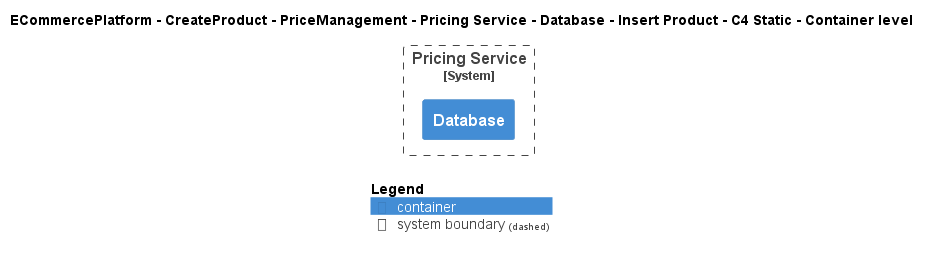

The diagram above was rendered by PlantUML. Its source (embedded in the PNG):
@startuml
!include ..\..\..\..\..\..\..\..\..\.c4s\C4_Container.puml

AddElementTag("c4interflow:lifecycle:new", $bgColor=green, $fontColor=#ffffff, $borderColor=green, $shadowing="False")
AddElementTag("c4interflow:lifecycle:changed", $bgColor=orange, $fontColor=#ffffff, $borderColor=orange, $shadowing="False")
AddElementTag("c4interflow:lifecycle:removed", $bgColor=red, $fontColor=#ffffff, $borderColor=red, $shadowing="False")

AddRelTag("c4interflow:lifecycle:new", $textColor=green, $lineColor=green)
AddRelTag("c4interflow:lifecycle:changed", $textColor=orange, $lineColor=orange)
AddRelTag("c4interflow:lifecycle:removed", $textColor=red, $lineColor=red)

SHOW_PERSON_PORTRAIT()
LAYOUT_TOP_DOWN()

skinparam linetype polyline

title ECommercePlatform - CreateProduct - PriceManagement - Pricing Service - Database - Insert Product - C4 Static - Container level


System_Boundary(ECommercePlatform.CreateProduct.PriceManagement.SoftwareSystems.PricingService, "Pricing Service") {
    Container(ECommercePlatform.CreateProduct.PriceManagement.SoftwareSystems.PricingService.Containers.Database, "Database", "", "")
}



SHOW_LEGEND()
@enduml